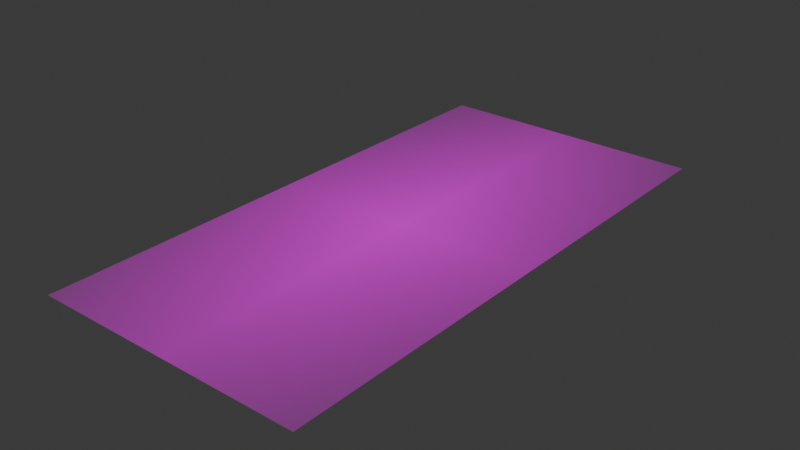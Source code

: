 # Source: 1st-half-map.blend  (saved by Blender 4.0.36; exported with 4.5.12 LTS)
import bpy
from mathutils import Matrix  # noqa: F401  (used for matrix-valued properties, if any)

bpy.ops.wm.read_factory_settings(use_empty=True)
scene = bpy.context.scene
scene.name = 'Scene'

# ---- collections
col_collection = bpy.data.collections.new('Collection'); scene.collection.children.link(col_collection)

# ---- images (referenced by path relative to the original .blend; pixels are not part of the script)
import os
ASSET_DIR = os.environ.get("B2B_ASSET_DIR", "")  # directory of the original .blend (textures are referenced by path, not embedded)
HERE = os.path.dirname(os.path.abspath(__file__))  # packed textures are extracted next to this script under _unpacked/

def load_image(name, relpath, width, height, colorspace="sRGB"):
    """Load a texture the original file referenced (path relative to the .blend, or extracted next to this script)."""
    p = next((c for c in (os.path.join(HERE, relpath), os.path.join(ASSET_DIR, relpath)) if relpath and os.path.exists(c)), "")
    if p:
        img = bpy.data.images.load(p, check_existing=True)
        img.name = name
    else:  # same state as the original file: an image datablock whose file is absent (Cycles renders it pink)
        img = bpy.data.images.new(name, width, height)
        img.source = "FILE"
        img.filepath = "//" + (relpath or name)
    img.colorspace_settings.name = colorspace
    return img
img_geo_map_1st_half_png = load_image('geo-map-1st-half.png', 'geo-map-1st-half.png', 1024, 1024, 'sRGB')

# ---- materials (node trees are filled in below, after node groups)
mat_texture = bpy.data.materials.new('texture')
mat_texture.use_transparent_shadow = False

# ---- material node trees
mat_texture.use_nodes = True; mat_texture.node_tree.nodes.clear()
_N = mat_texture.node_tree.nodes; _L = mat_texture.node_tree.links
n0 = _N.new('ShaderNodeBsdfPrincipled'); n0.name = 'Principled BSDF'; n0.location = (10, 300)
n0.inputs[3].default_value = 1.45
n1 = _N.new('ShaderNodeOutputMaterial'); n1.name = 'Material Output'; n1.location = (300, 300)
n2 = _N.new('ShaderNodeTexImage'); n2.name = 'Image Texture'; n2.location = (-406, 141)
n2.image = img_geo_map_1st_half_png
n2.extension = 'CLIP'
_L.new(n0.outputs[0], n1.inputs[0])
_L.new(n2.outputs[0], n0.inputs[0])
_L.new(n2.outputs[1], n0.inputs[4])
n1.is_active_output = True

# ---- world
world_world = bpy.data.worlds.new('World'); scene.world = world_world
world_world.use_nodes = True; world_world.node_tree.nodes.clear()
_N = world_world.node_tree.nodes; _L = world_world.node_tree.links
n0 = _N.new('ShaderNodeOutputWorld'); n0.name = 'World Output'; n0.location = (300, 300)
n1 = _N.new('ShaderNodeBackground'); n1.name = 'Background'; n1.location = (10, 300)
n1.inputs[0].default_value = (0.05088, 0.05088, 0.05088, 1.0)
_L.new(n1.outputs[0], n0.inputs[0])
n0.is_active_output = True
world_world.color = (0.05088, 0.05088, 0.05088)
world_world.use_sun_shadow = False
world_world.sun_shadow_jitter_overblur = 0.0

# ---- meshes
me_plane = bpy.data.meshes.new('Plane')
me_plane.from_pydata([(-1.0, -1.0, 0.0), (1.0, -1.0, 0.0), (-1.0, 1.0, 0.0), (1.0, 1.0, 0.0)], [], [(0, 1, 3, 2)])
_uv = me_plane.uv_layers.new(name='UVMap')
_uv.uv.foreach_set('vector', [1.003, 1.003, -0.002663, 1.003, -0.002663, -0.002663, 1.003, -0.002663])
me_plane.materials.append(mat_texture)
me_plane.update()

# ---- objects
ob_plane = bpy.data.objects.new('Plane', me_plane)

# ---- transforms, parenting, visibility, modifiers, constraints
ob_plane.location = (0.0, 0.0, 0.0)
ob_plane.scale = (0.5, 1.0, 1.0)

# ---- collection membership
col_collection.objects.link(ob_plane)

# ---- scene / render settings (as saved in the file)
scene.frame_start = 1; scene.frame_end = 250; scene.frame_set(1)
scene.render.engine = 'BLENDER_EEVEE_NEXT'
scene.cycles.sampling_pattern = 'TABULATED_SOBOL'
bpy.context.view_layer.update()

# ---- added for rendering (the .blend has no active camera and no usable light): camera, sun
cam_auto = bpy.data.cameras.new('AutoCamera')
cam_auto.lens = 50.0
cam_auto.sensor_width = 36.0
cam_auto.clip_end = 1000.0
ob_auto_camera = bpy.data.objects.new('AutoCamera', cam_auto)
scene.collection.objects.link(ob_auto_camera)
ob_auto_camera.location = (2.06887, -2.48264, 1.65509)
ob_auto_camera.rotation_euler = (1.09748, -7.21219e-08, 0.694738)
scene.camera = ob_auto_camera
light_auto_sun = bpy.data.lights.new('AutoSun', 'SUN')
light_auto_sun.energy = 3.0
light_auto_sun.angle = 0.0523599
ob_auto_sun = bpy.data.objects.new('AutoSun', light_auto_sun)
scene.collection.objects.link(ob_auto_sun)
ob_auto_sun.rotation_euler = (0.872665, 0.174533, 0.523599)
bpy.context.view_layer.update()
